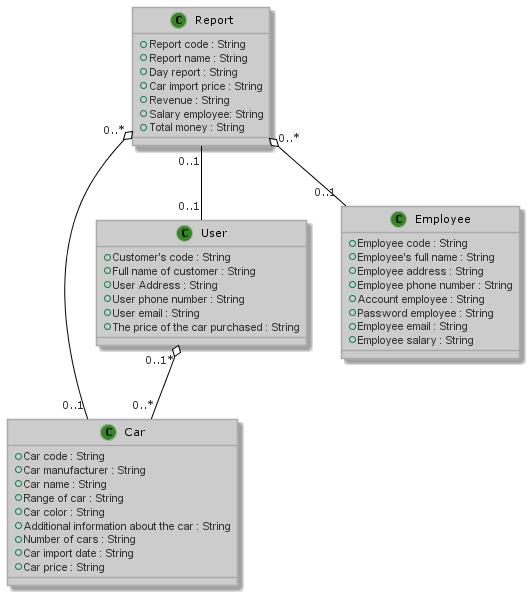

The diagram above was rendered by PlantUML. Its source (embedded in the PNG):
@startuml
!define LIGHTGREEN
!includeurl https://raw.githubusercontent.com/Drakemor/RedDress-PlantUML/master/style.puml
' your UML '
class Car {
  +Car code : String 
  +Car manufacturer : String
  +Car name : String
  +Range of car : String
  +Car color : String
  +Additional information about the car : String
  +Number of cars : String  
  +Car import date : String 
  +Car price : String  
}

class User {
   +Customer's code : String
   +Full name of customer : String
   +User Address : String
   +User phone number : String 
   +User email : String
   +The price of the car purchased : String
}

class Employee {
   +Employee code : String
   +Employee's full name : String
   +Employee address : String
   +Employee phone number : String 
   +Account employee : String
   +Password employee : String
   +Employee email : String
   +Employee salary : String 
}

class Report {
   +Report code : String
   +Report name : String
   +Day report : String 
   +Car import price : String 
   +Revenue : String 
   +Salary employee: String 
   +Total money : String 
}

Report "0..*" o-- "0..1" Car
Report "0..*" o-- "0..1" Employee
User "0..1*" o-- "0..*" Car
Report "0..1" -- "0..1" User

@enduml